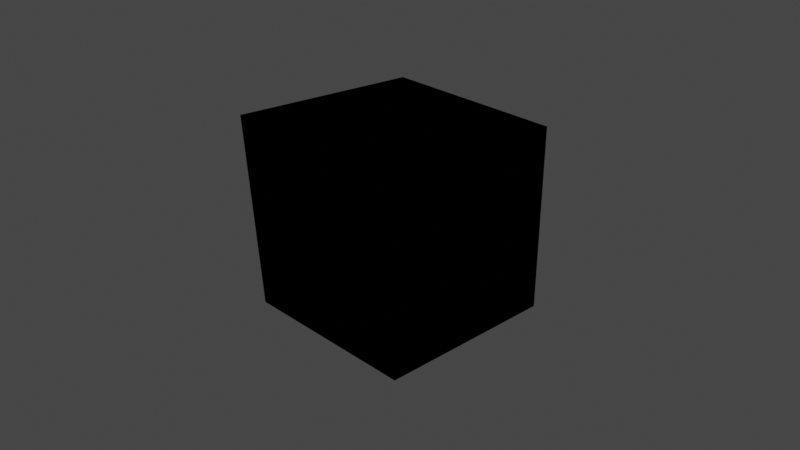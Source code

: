 # Source: oslShaderTest.blend  (saved by Blender 2.90.8; exported with 4.5.12 LTS)
import bpy
from mathutils import Matrix  # noqa: F401  (used for matrix-valued properties, if any)

bpy.ops.wm.read_factory_settings(use_empty=True)
scene = bpy.context.scene
scene.name = 'Scene'

# ---- collections
col_collection = bpy.data.collections.new('Collection'); scene.collection.children.link(col_collection)

# ---- materials (node trees are filled in below, after node groups)
mat_material = bpy.data.materials.new('Material')
mat_material.alpha_threshold = 0.0
mat_material.preview_render_type = 'SHADERBALL'
mat_material.use_preview_world = True
mat_material.line_color = (0.0, 0.0, 0.0, 1.0)

# ---- material node trees
mat_material.use_nodes = True; mat_material.node_tree.nodes.clear()
_N = mat_material.node_tree.nodes; _L = mat_material.node_tree.links
n0 = _N.new('ShaderNodeScript'); n0.name = 'Script'; n0.location = (-323, 283)
n0.width = 187
n0.bytecode = 'OpenShadingLanguage 1.00\n# Compiled by oslc 1.10.10\n# options: -o C:\\Users\\madoo\\AppData\\Local\\Temp\\tmptc1jybw1.oso -IC:\\Program Files\\Blender Foundation\\Blender 2.90\\2.90\\scripts\\addons\\cycles\\shader\nshader SimpleMaterial\nparam\tcolor\tdiffuse_color\t0.5 0.5 0.5\t\t%read{5,5} %write{2147483647,-1}\nparam\tfloat\tnoise_factor\t0.5\t\t%read{4,4} %write{2147483647,-1}\noparam\tclosure color\tbsdf\t\t\t%read{2147483647,-1} %write{0,7} %initexpr\nglobal\tpoint\tP\t%read{2,2} %write{2147483647,-1}\nglobal\tnormal\tN\t%read{0,6} %write{2147483647,-1}\nlocal\tcolor\tmaterial_color\t%read{7,7} %write{5,5}\nconst\tstring\t$const1\t"diffuse"\t\t%read{0,6} %write{2147483647,-1}\ntemp\tcolor\t$tmp1\t%read{5,5} %write{4,4}\nconst\tfloat\t$const2\t1\t\t%read{1,1} %write{2147483647,-1}\ntemp\tcolor\t$tmp2\t%read{4,4} %write{1,1}\ntemp\tcolor\t$tmp3\t%read{4,4} %write{3,3}\nconst\tfloat\t$const3\t10\t\t%read{2,2} %write{2147483647,-1}\ntemp\tpoint\t$tmp4\t%read{3,3} %write{2,2}\ntemp\tclosure color\t$tmp5\t%read{7,7} %write{6,6}\ncode bsdf\n# C:\\Users\\madoo\\AppData\\Local\\Temp\\tmp7a7z_ynj.osl:6\n#     output closure color bsdf = diffuse(N))\n\tclosure\t\tbsdf $const1 N \t%filename{"C:\\Users\\madoo\\AppData\\Local\\Temp\\tmp7a7z_ynj.osl"} %line{6} %argrw{"wrr"}\ncode ___main___\n# C:\\Users\\madoo\\AppData\\Local\\Temp\\tmp7a7z_ynj.osl:8\n#    color material_color = diffuse_color * mix(1.0, noise(P * 10.0), noise_factor);\n\tassign\t\t$tmp2 $const2 \t%filename{"C:\\Users\\madoo\\AppData\\Local\\Temp\\tmp7a7z_ynj.osl"} %line{8} %argrw{"wr"}\n\tmul\t\t$tmp4 P $const3 \t%argrw{"wrr"}\n\tnoise\t\t$tmp3 $tmp4 \t%argrw{"wr"}\n\tmix\t\t$tmp1 $tmp2 $tmp3 noise_factor \t%argrw{"wrrr"}\n\tmul\t\tmaterial_color diffuse_color $tmp1 \t%argrw{"wrr"}\n# C:\\Users\\madoo\\AppData\\Local\\Temp\\tmp7a7z_ynj.osl:9\n#    bsdf = material_color * diffuse(N);\n\tclosure\t\t$tmp5 $const1 N \t%line{9} %argrw{"wrr"}\n\tmul\t\tbsdf $tmp5 material_color \t%argrw{"wrr"}\n\tend\n'
n0.bytecode_hash = 'F1CD530C5083BC2F6B47A20225F8839E'
n0.inputs[0].default_value = (0.8, 0.08686, 0.408, 1.0)
n0.inputs[1].default_value = 0.5
n1 = _N.new('ShaderNodeOutputMaterial'); n1.name = 'Material Output'; n1.location = (-2, 296)
n1.target = 'CYCLES'
_L.new(n0.outputs[0], n1.inputs[0])
n1.is_active_output = True

# ---- world
world_world = bpy.data.worlds.new('World'); scene.world = world_world
world_world.use_nodes = True; world_world.node_tree.nodes.clear()
_N = world_world.node_tree.nodes; _L = world_world.node_tree.links
n0 = _N.new('ShaderNodeOutputWorld'); n0.name = 'World Output'; n0.location = (300, 300)
n1 = _N.new('ShaderNodeBackground'); n1.name = 'Background'; n1.location = (10, 300)
n1.inputs[0].default_value = (0.05088, 0.05088, 0.05088, 1.0)
_L.new(n1.outputs[0], n0.inputs[0])
n0.is_active_output = True
world_world.color = (0.05088, 0.05088, 0.05088)
world_world.use_sun_shadow = False
world_world.sun_shadow_jitter_overblur = 0.0

# ---- cameras
cam_camera = bpy.data.cameras.new('Camera')
cam_camera.clip_end = 100.0
cam_camera.ortho_scale = 7.314

# ---- lights
light_light = bpy.data.lights.new('Light', 'POINT')
light_light.transmission_factor = 0.0
light_light.energy = 1000.0
light_light.shadow_soft_size = 0.1
light_light.shadow_maximum_resolution = 0.006
light_light.use_absolute_resolution = True

# ---- meshes
me_cube = bpy.data.meshes.new('Cube')
me_cube.from_pydata([(1.013, 1.015, 1.015), (1.0, 1.0, -1.0), (1.164, -1.078, 1.078), (1.0, -1.0, -1.0), (-1.016, 1.013, 1.013), (-1.0, 1.0, -1.0), (-1.059, -1.117, 1.117), (-1.0, -1.0, -1.0)], [], [(0, 4, 6, 2), (3, 2, 6, 7), (7, 6, 4, 5), (5, 1, 3, 7), (1, 0, 2, 3), (5, 4, 0, 1)])
_uv = me_cube.uv_layers.new(name='UVMap')
_uv.uv.foreach_set('vector', [0.625, 0.5, 0.875, 0.5, 0.875, 0.75, 0.625, 0.75, 0.375, 0.75, 0.625, 0.75, 0.625, 1.0, 0.375, 1.0, 0.375, 0.0, 0.625, 0.0, 0.625, 0.25, 0.375, 0.25, 0.125, 0.5, 0.375, 0.5, 0.375, 0.75, 0.125, 0.75, 0.375, 0.5, 0.625, 0.5, 0.625, 0.75, 0.375, 0.75, 0.375, 0.25, 0.625, 0.25, 0.625, 0.5, 0.375, 0.5])
me_cube.materials.append(mat_material)
me_cube.use_remesh_preserve_volume = False
me_cube.use_remesh_preserve_attributes = False
me_cube.use_mirror_vertex_groups = False
me_cube.update()

# ---- objects
ob_cube = bpy.data.objects.new('Cube', me_cube)
ob_light = bpy.data.objects.new('Light', light_light)
ob_camera = bpy.data.objects.new('Camera', cam_camera)

# ---- transforms, parenting, visibility, modifiers, constraints
ob_cube.location = (0.0, 0.0, 0.0)
ob_cube.lock_rotations_4d = False
ob_cube.empty_display_type = 'ARROWS'
ob_cube.lineart.crease_threshold = 0.0
ob_light.location = (4.076, 1.005, 5.904)
ob_light.rotation_euler = (0.6503, 0.05522, 1.866)
ob_light.lock_rotations_4d = False
ob_light.empty_display_type = 'ARROWS'
ob_light.color = (0.0, 0.0, 0.0, 0.0)
ob_light.lineart.crease_threshold = 0.0
ob_camera.location = (7.359, -6.926, 4.958)
ob_camera.rotation_euler = (1.109, 0.0, 0.8149)
ob_camera.lock_rotations_4d = False
ob_camera.empty_display_type = 'ARROWS'
ob_camera.color = (0.0, 0.0, 0.0, 0.0)
ob_camera.display_type = 'WIRE'
ob_camera.lineart.crease_threshold = 0.0

# ---- collection membership
col_collection.objects.link(ob_cube)
col_collection.objects.link(ob_light)
col_collection.objects.link(ob_camera)

# ---- scene / render settings (as saved in the file)
scene.camera = ob_camera
scene.frame_start = 1; scene.frame_end = 250; scene.frame_set(1)
scene.render.engine = 'CYCLES'
scene.cycles.shading_system = True
scene.cycles.use_denoising = False
scene.cycles.samples = 128
scene.cycles.sampling_pattern = 'TABULATED_SOBOL'
scene.cycles.use_adaptive_sampling = False
scene.cycles.use_light_tree = False
scene.view_settings.view_transform = 'Filmic'
bpy.context.view_layer.update()
